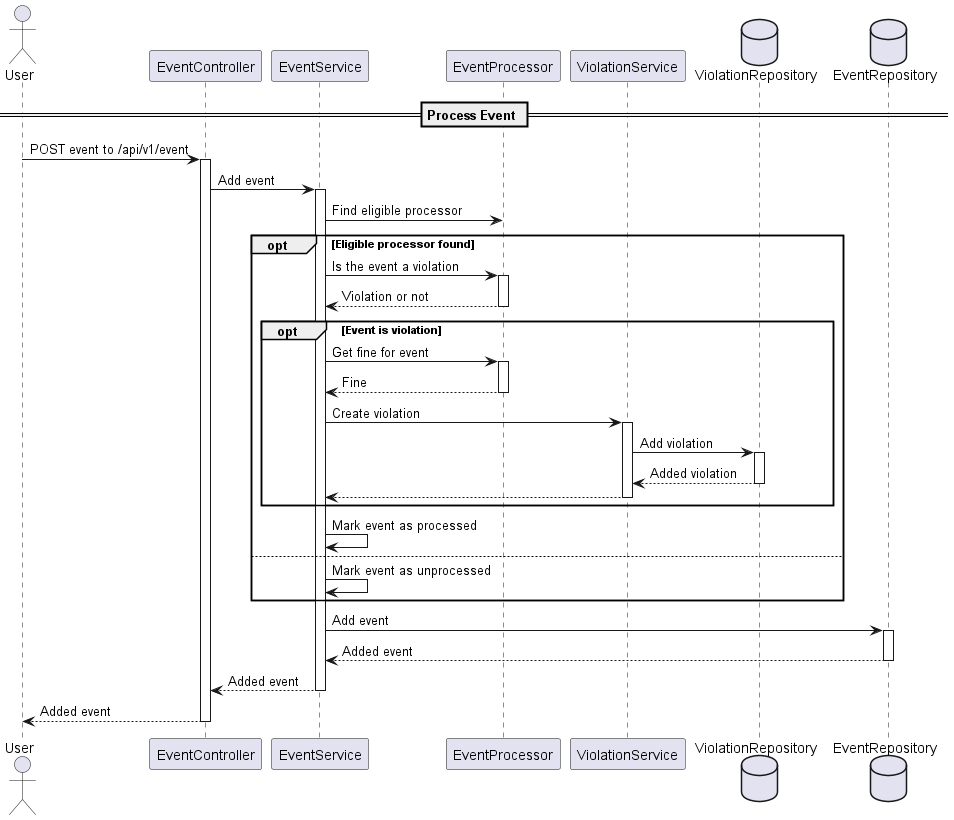

The diagram above was rendered by PlantUML. Its source (embedded in the PNG):
@startuml
'https://plantuml.com/sequence-diagram


actor User
participant EventController
participant EventService
participant EventProcessor
participant ViolationService
database ViolationRepository
database EventRepository

== Process Event ==

User -> EventController ++ : POST event to /api/v1/event
EventController -> EventService ++ : Add event
EventService -> EventProcessor: Find eligible processor
opt Eligible processor found
EventService -> EventProcessor ++ : Is the event a violation
return Violation or not
opt Event is violation
    EventService -> EventProcessor ++ : Get fine for event
    return Fine
    EventService -> ViolationService ++ : Create violation
    ViolationService -> ViolationRepository ++ : Add violation
    return Added violation
    return
end
EventService -> EventService: Mark event as processed
else
EventService -> EventService: Mark event as unprocessed
end
EventService -> EventRepository ++ : Add event
return Added event
return Added event
return Added event

@enduml